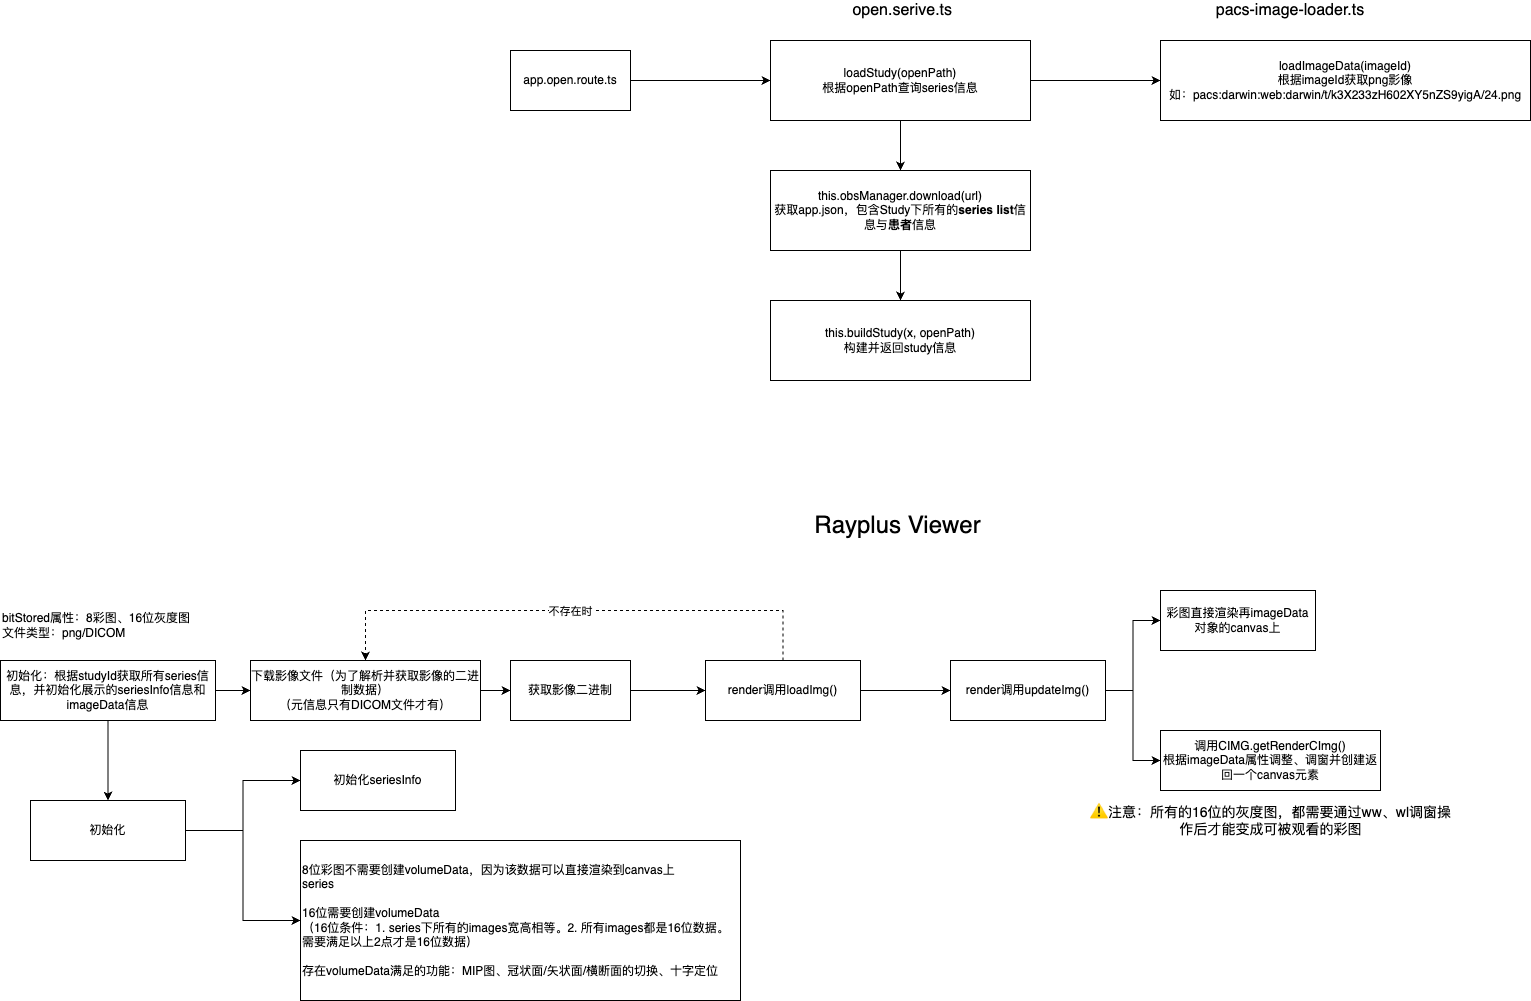

The diagram above was exported from draw.io. Its source (the exported page's mxGraphModel, read from the mxfile embedded in the PNG):
<mxGraphModel dx="2603" dy="761" grid="1" gridSize="10" guides="1" tooltips="1" connect="1" arrows="1" fold="1" page="1" pageScale="1" pageWidth="1169" pageHeight="827" math="0" shadow="0">
  <root>
    <mxCell id="0" />
    <mxCell id="1" parent="0" />
    <mxCell id="wo1t9_5VokdEpMpslzJh-4" style="edgeStyle=orthogonalEdgeStyle;rounded=0;orthogonalLoop=1;jettySize=auto;html=1;exitX=1;exitY=0.5;exitDx=0;exitDy=0;" parent="1" source="wo1t9_5VokdEpMpslzJh-1" target="wo1t9_5VokdEpMpslzJh-3" edge="1">
      <mxGeometry relative="1" as="geometry" />
    </mxCell>
    <mxCell id="wo1t9_5VokdEpMpslzJh-1" value="app.open.route.ts" style="rounded=0;whiteSpace=wrap;html=1;" parent="1" vertex="1">
      <mxGeometry x="240" y="260" width="120" height="60" as="geometry" />
    </mxCell>
    <mxCell id="wo1t9_5VokdEpMpslzJh-7" style="edgeStyle=orthogonalEdgeStyle;rounded=0;orthogonalLoop=1;jettySize=auto;html=1;exitX=0.5;exitY=1;exitDx=0;exitDy=0;" parent="1" source="wo1t9_5VokdEpMpslzJh-3" target="wo1t9_5VokdEpMpslzJh-6" edge="1">
      <mxGeometry relative="1" as="geometry" />
    </mxCell>
    <mxCell id="wo1t9_5VokdEpMpslzJh-12" style="edgeStyle=orthogonalEdgeStyle;rounded=0;orthogonalLoop=1;jettySize=auto;html=1;exitX=1;exitY=0.5;exitDx=0;exitDy=0;entryX=0;entryY=0.5;entryDx=0;entryDy=0;" parent="1" source="wo1t9_5VokdEpMpslzJh-3" target="wo1t9_5VokdEpMpslzJh-11" edge="1">
      <mxGeometry relative="1" as="geometry" />
    </mxCell>
    <mxCell id="wo1t9_5VokdEpMpslzJh-3" value="loadStudy(openPath)&lt;br&gt;根据openPath查询series信息" style="rounded=0;whiteSpace=wrap;html=1;" parent="1" vertex="1">
      <mxGeometry x="500" y="250" width="260" height="80" as="geometry" />
    </mxCell>
    <mxCell id="wo1t9_5VokdEpMpslzJh-5" value="&amp;nbsp;open.serive.ts" style="text;html=1;strokeColor=none;fillColor=none;align=center;verticalAlign=middle;whiteSpace=wrap;rounded=0;fontSize=16;" parent="1" vertex="1">
      <mxGeometry x="565" y="210" width="130" height="20" as="geometry" />
    </mxCell>
    <mxCell id="wo1t9_5VokdEpMpslzJh-9" style="edgeStyle=orthogonalEdgeStyle;rounded=0;orthogonalLoop=1;jettySize=auto;html=1;exitX=0.5;exitY=1;exitDx=0;exitDy=0;" parent="1" source="wo1t9_5VokdEpMpslzJh-6" target="wo1t9_5VokdEpMpslzJh-8" edge="1">
      <mxGeometry relative="1" as="geometry" />
    </mxCell>
    <mxCell id="wo1t9_5VokdEpMpslzJh-6" value="this.obsManager.download(url)&lt;br&gt;获取app.json，包含Study下所有的&lt;b&gt;series list&lt;/b&gt;信息与&lt;b&gt;患者&lt;/b&gt;信息" style="rounded=0;whiteSpace=wrap;html=1;" parent="1" vertex="1">
      <mxGeometry x="500" y="380" width="260" height="80" as="geometry" />
    </mxCell>
    <mxCell id="wo1t9_5VokdEpMpslzJh-8" value="this.buildStudy(x, openPath)&lt;br&gt;构建并返回study信息" style="rounded=0;whiteSpace=wrap;html=1;" parent="1" vertex="1">
      <mxGeometry x="500" y="510" width="260" height="80" as="geometry" />
    </mxCell>
    <mxCell id="wo1t9_5VokdEpMpslzJh-10" value="pacs-image-loader.ts" style="text;html=1;strokeColor=none;fillColor=none;align=center;verticalAlign=middle;whiteSpace=wrap;rounded=0;fontSize=16;" parent="1" vertex="1">
      <mxGeometry x="930" y="210" width="180" height="20" as="geometry" />
    </mxCell>
    <mxCell id="wo1t9_5VokdEpMpslzJh-11" value="loadImageData(imageId)&lt;br&gt;根据imageId获取png影像&lt;br&gt;如：pacs:darwin:web:darwin/t/k3X233zH602XY5nZS9yigA/24.png" style="rounded=0;whiteSpace=wrap;html=1;" parent="1" vertex="1">
      <mxGeometry x="890" y="250" width="370" height="80" as="geometry" />
    </mxCell>
    <mxCell id="WHYuz5bSGX1BruYijpmG-2" value="Rayplus Viewer" style="text;html=1;strokeColor=none;fillColor=none;align=center;verticalAlign=middle;whiteSpace=wrap;rounded=0;fontSize=24;" vertex="1" parent="1">
      <mxGeometry x="495" y="720" width="265" height="30" as="geometry" />
    </mxCell>
    <mxCell id="WHYuz5bSGX1BruYijpmG-6" style="edgeStyle=orthogonalEdgeStyle;rounded=0;orthogonalLoop=1;jettySize=auto;html=1;exitX=1;exitY=0.5;exitDx=0;exitDy=0;" edge="1" parent="1" source="WHYuz5bSGX1BruYijpmG-3" target="WHYuz5bSGX1BruYijpmG-5">
      <mxGeometry relative="1" as="geometry" />
    </mxCell>
    <mxCell id="WHYuz5bSGX1BruYijpmG-3" value="获取影像二进制" style="rounded=0;whiteSpace=wrap;html=1;" vertex="1" parent="1">
      <mxGeometry x="240" y="870" width="120" height="60" as="geometry" />
    </mxCell>
    <mxCell id="WHYuz5bSGX1BruYijpmG-4" value="bitStored属性：8彩图、16位灰度图&lt;br&gt;文件类型：png/DICOM" style="text;html=1;strokeColor=none;fillColor=none;align=left;verticalAlign=middle;whiteSpace=wrap;rounded=0;" vertex="1" parent="1">
      <mxGeometry x="-270" y="800" width="220" height="70" as="geometry" />
    </mxCell>
    <mxCell id="WHYuz5bSGX1BruYijpmG-9" style="edgeStyle=orthogonalEdgeStyle;rounded=0;orthogonalLoop=1;jettySize=auto;html=1;exitX=0.5;exitY=0;exitDx=0;exitDy=0;entryX=0.5;entryY=0;entryDx=0;entryDy=0;dashed=1;" edge="1" parent="1" source="WHYuz5bSGX1BruYijpmG-5" target="WHYuz5bSGX1BruYijpmG-7">
      <mxGeometry relative="1" as="geometry">
        <Array as="points">
          <mxPoint x="513" y="820" />
          <mxPoint x="95" y="820" />
        </Array>
      </mxGeometry>
    </mxCell>
    <mxCell id="WHYuz5bSGX1BruYijpmG-10" value="不存在时" style="edgeLabel;html=1;align=center;verticalAlign=middle;resizable=0;points=[];" vertex="1" connectable="0" parent="WHYuz5bSGX1BruYijpmG-9">
      <mxGeometry x="-0.0527" y="3" relative="1" as="geometry">
        <mxPoint x="-18" y="-3" as="offset" />
      </mxGeometry>
    </mxCell>
    <mxCell id="WHYuz5bSGX1BruYijpmG-13" style="edgeStyle=orthogonalEdgeStyle;rounded=0;orthogonalLoop=1;jettySize=auto;html=1;exitX=1;exitY=0.5;exitDx=0;exitDy=0;" edge="1" parent="1" source="WHYuz5bSGX1BruYijpmG-5" target="WHYuz5bSGX1BruYijpmG-12">
      <mxGeometry relative="1" as="geometry" />
    </mxCell>
    <mxCell id="WHYuz5bSGX1BruYijpmG-5" value="render调用loadImg()" style="rounded=0;whiteSpace=wrap;html=1;" vertex="1" parent="1">
      <mxGeometry x="435" y="870" width="155" height="60" as="geometry" />
    </mxCell>
    <mxCell id="WHYuz5bSGX1BruYijpmG-8" style="edgeStyle=orthogonalEdgeStyle;rounded=0;orthogonalLoop=1;jettySize=auto;html=1;exitX=1;exitY=0.5;exitDx=0;exitDy=0;entryX=0;entryY=0.5;entryDx=0;entryDy=0;" edge="1" parent="1" source="WHYuz5bSGX1BruYijpmG-7" target="WHYuz5bSGX1BruYijpmG-3">
      <mxGeometry relative="1" as="geometry" />
    </mxCell>
    <mxCell id="WHYuz5bSGX1BruYijpmG-7" value="下载影像文件（为了解析并获取影像的二进制数据）&lt;br&gt;（元信息只有DICOM文件才有）" style="rounded=0;whiteSpace=wrap;html=1;" vertex="1" parent="1">
      <mxGeometry x="-20" y="870" width="230" height="60" as="geometry" />
    </mxCell>
    <mxCell id="WHYuz5bSGX1BruYijpmG-15" style="edgeStyle=orthogonalEdgeStyle;rounded=0;orthogonalLoop=1;jettySize=auto;html=1;exitX=1;exitY=0.5;exitDx=0;exitDy=0;entryX=0;entryY=0.5;entryDx=0;entryDy=0;" edge="1" parent="1" source="WHYuz5bSGX1BruYijpmG-12" target="WHYuz5bSGX1BruYijpmG-14">
      <mxGeometry relative="1" as="geometry" />
    </mxCell>
    <mxCell id="WHYuz5bSGX1BruYijpmG-17" style="edgeStyle=orthogonalEdgeStyle;rounded=0;orthogonalLoop=1;jettySize=auto;html=1;exitX=1;exitY=0.5;exitDx=0;exitDy=0;entryX=0;entryY=0.5;entryDx=0;entryDy=0;" edge="1" parent="1" source="WHYuz5bSGX1BruYijpmG-12" target="WHYuz5bSGX1BruYijpmG-16">
      <mxGeometry relative="1" as="geometry" />
    </mxCell>
    <mxCell id="WHYuz5bSGX1BruYijpmG-12" value="render调用updateImg&lt;span style=&quot;background-color: initial;&quot;&gt;()&lt;/span&gt;" style="rounded=0;whiteSpace=wrap;html=1;" vertex="1" parent="1">
      <mxGeometry x="680" y="870" width="155" height="60" as="geometry" />
    </mxCell>
    <mxCell id="WHYuz5bSGX1BruYijpmG-14" value="彩图直接渲染再imageData对象的canvas上" style="rounded=0;whiteSpace=wrap;html=1;" vertex="1" parent="1">
      <mxGeometry x="890" y="800" width="155" height="60" as="geometry" />
    </mxCell>
    <mxCell id="WHYuz5bSGX1BruYijpmG-16" value="调用CIMG.getRenderCImg()&lt;br&gt;根据imageData属性调整、调窗并创建返回一个canvas元素" style="rounded=0;whiteSpace=wrap;html=1;" vertex="1" parent="1">
      <mxGeometry x="890" y="940" width="220" height="60" as="geometry" />
    </mxCell>
    <mxCell id="WHYuz5bSGX1BruYijpmG-31" style="edgeStyle=orthogonalEdgeStyle;rounded=0;orthogonalLoop=1;jettySize=auto;html=1;exitX=1;exitY=0.5;exitDx=0;exitDy=0;entryX=0;entryY=0.5;entryDx=0;entryDy=0;" edge="1" parent="1" source="WHYuz5bSGX1BruYijpmG-19" target="WHYuz5bSGX1BruYijpmG-20">
      <mxGeometry relative="1" as="geometry" />
    </mxCell>
    <mxCell id="WHYuz5bSGX1BruYijpmG-32" style="edgeStyle=orthogonalEdgeStyle;rounded=0;orthogonalLoop=1;jettySize=auto;html=1;exitX=1;exitY=0.5;exitDx=0;exitDy=0;entryX=0;entryY=0.5;entryDx=0;entryDy=0;" edge="1" parent="1" source="WHYuz5bSGX1BruYijpmG-19" target="WHYuz5bSGX1BruYijpmG-22">
      <mxGeometry relative="1" as="geometry" />
    </mxCell>
    <mxCell id="WHYuz5bSGX1BruYijpmG-19" value="初始化" style="rounded=0;whiteSpace=wrap;html=1;" vertex="1" parent="1">
      <mxGeometry x="-240" y="1010" width="155" height="60" as="geometry" />
    </mxCell>
    <mxCell id="WHYuz5bSGX1BruYijpmG-20" value="初始化seriesInfo" style="rounded=0;whiteSpace=wrap;html=1;" vertex="1" parent="1">
      <mxGeometry x="30" y="960" width="155" height="60" as="geometry" />
    </mxCell>
    <mxCell id="WHYuz5bSGX1BruYijpmG-22" value="8位彩图不需要创建volumeData，因为该数据可以直接渲染到canvas上&lt;br style=&quot;border-color: var(--border-color);&quot;&gt;series&lt;br&gt;&lt;br&gt;16位需要创建volumeData&lt;br&gt;（16位条件：1. series下所有的images宽高相等。2. 所有images都是16位数据。需要满足以上2点才是16位数据）&lt;br&gt;&lt;br&gt;存在volumeData满足的功能：MIP图、冠状面/矢状面/横断面的切换、十字定位" style="rounded=0;whiteSpace=wrap;html=1;align=left;" vertex="1" parent="1">
      <mxGeometry x="30" y="1050" width="440" height="160" as="geometry" />
    </mxCell>
    <mxCell id="WHYuz5bSGX1BruYijpmG-27" value="⚠注意：所有的16位的灰度图，都需要通过ww、wl调窗操作后才能变成可被观看的彩图" style="text;html=1;strokeColor=none;fillColor=none;align=center;verticalAlign=middle;whiteSpace=wrap;rounded=0;fontSize=14;" vertex="1" parent="1">
      <mxGeometry x="817.5" y="1010" width="365" height="40" as="geometry" />
    </mxCell>
    <mxCell id="WHYuz5bSGX1BruYijpmG-29" style="edgeStyle=orthogonalEdgeStyle;rounded=0;orthogonalLoop=1;jettySize=auto;html=1;exitX=1;exitY=0.5;exitDx=0;exitDy=0;" edge="1" parent="1" source="WHYuz5bSGX1BruYijpmG-28" target="WHYuz5bSGX1BruYijpmG-7">
      <mxGeometry relative="1" as="geometry" />
    </mxCell>
    <mxCell id="WHYuz5bSGX1BruYijpmG-30" style="edgeStyle=orthogonalEdgeStyle;rounded=0;orthogonalLoop=1;jettySize=auto;html=1;exitX=0.5;exitY=1;exitDx=0;exitDy=0;" edge="1" parent="1" source="WHYuz5bSGX1BruYijpmG-28" target="WHYuz5bSGX1BruYijpmG-19">
      <mxGeometry relative="1" as="geometry" />
    </mxCell>
    <mxCell id="WHYuz5bSGX1BruYijpmG-28" value="初始化：根据studyId获取所有series信息，并初始化展示的seriesInfo信息和imageData信息" style="rounded=0;whiteSpace=wrap;html=1;" vertex="1" parent="1">
      <mxGeometry x="-270" y="870" width="215" height="60" as="geometry" />
    </mxCell>
  </root>
</mxGraphModel>